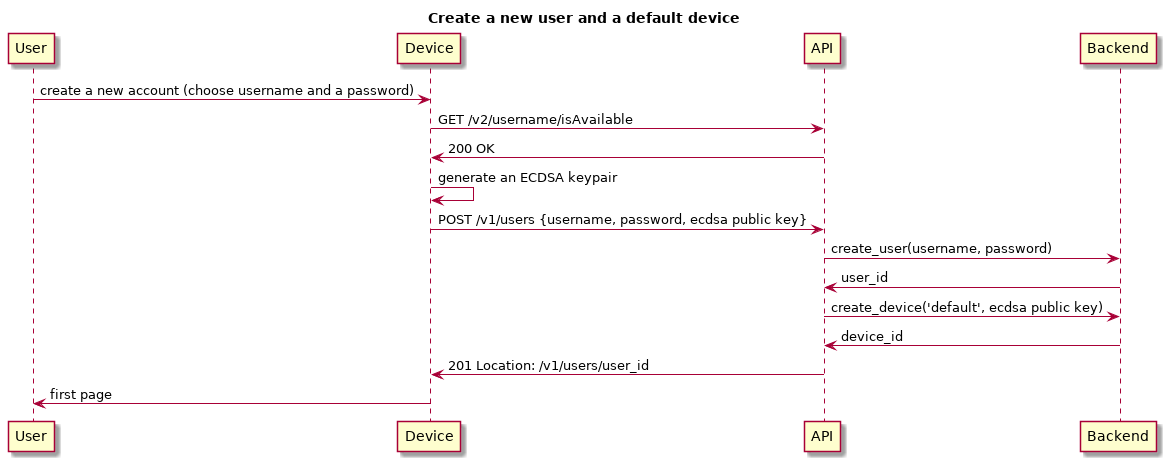

The diagram above was rendered by PlantUML. Its source (embedded in the PNG):
@startuml

title Create a new user and a default device

User -> Device: create a new account (choose username and a password)
Device -> API: GET /v2/username/isAvailable
API -> Device: 200 OK
Device -> Device: generate an ECDSA keypair
Device -> API: POST /v1/users {username, password, ecdsa public key}
API -> Backend: create_user(username, password)
Backend -> API: user_id
API -> Backend: create_device('default', ecdsa public key)
Backend-> API: device_id
API -> Device: 201 Location: /v1/users/user_id
Device -> User: first page

@enduml